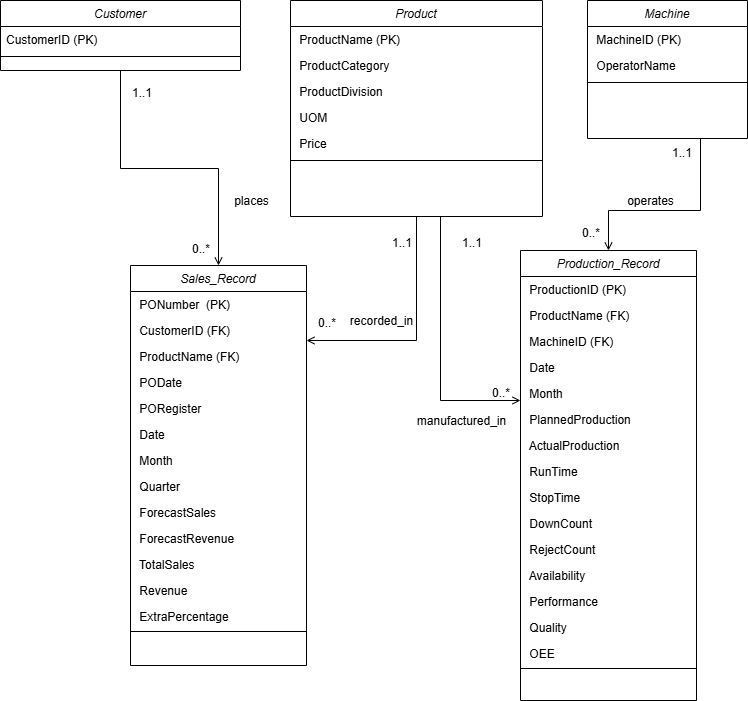

The diagram above was exported from draw.io. Its source (the exported page's mxGraphModel, read from the mxfile embedded in the PNG):
<mxGraphModel dx="2428" dy="1312" grid="1" gridSize="10" guides="1" tooltips="1" connect="1" arrows="1" fold="1" page="1" pageScale="1" pageWidth="827" pageHeight="1169" math="0" shadow="0">
  <root>
    <mxCell id="WIyWlLk6GJQsqaUBKTNV-0" />
    <mxCell id="WIyWlLk6GJQsqaUBKTNV-1" parent="WIyWlLk6GJQsqaUBKTNV-0" />
    <mxCell id="zkfFHV4jXpPFQw0GAbJ--0" parent="WIyWlLk6GJQsqaUBKTNV-1" style="swimlane;fontStyle=2;align=center;verticalAlign=top;childLayout=stackLayout;horizontal=1;startSize=26;horizontalStack=0;resizeParent=1;resizeLast=0;collapsible=1;marginBottom=0;rounded=0;shadow=0;strokeWidth=1;" value="Customer" vertex="1">
      <mxGeometry height="70" width="240" x="80" y="120" as="geometry">
        <mxRectangle height="26" width="160" x="230" y="140" as="alternateBounds" />
      </mxGeometry>
    </mxCell>
    <mxCell id="zkfFHV4jXpPFQw0GAbJ--1" parent="zkfFHV4jXpPFQw0GAbJ--0" style="text;align=left;verticalAlign=top;spacingLeft=4;spacingRight=4;overflow=hidden;rotatable=0;points=[[0,0.5],[1,0.5]];portConstraint=eastwest;" value="CustomerID (PK)" vertex="1">
      <mxGeometry height="26" width="240" y="26" as="geometry" />
    </mxCell>
    <mxCell id="zkfFHV4jXpPFQw0GAbJ--4" parent="zkfFHV4jXpPFQw0GAbJ--0" style="line;html=1;strokeWidth=1;align=left;verticalAlign=middle;spacingTop=-1;spacingLeft=3;spacingRight=3;rotatable=0;labelPosition=right;points=[];portConstraint=eastwest;" value="" vertex="1">
      <mxGeometry height="8" width="240" y="52" as="geometry" />
    </mxCell>
    <mxCell id="zkfFHV4jXpPFQw0GAbJ--6" parent="WIyWlLk6GJQsqaUBKTNV-1" style="swimlane;fontStyle=2;align=center;verticalAlign=top;childLayout=stackLayout;horizontal=1;startSize=26;horizontalStack=0;resizeParent=1;resizeLast=0;collapsible=1;marginBottom=0;rounded=0;shadow=0;strokeWidth=1;" value="Machine" vertex="1">
      <mxGeometry height="138" width="160" x="667" y="120" as="geometry">
        <mxRectangle height="26" width="160" x="130" y="380" as="alternateBounds" />
      </mxGeometry>
    </mxCell>
    <mxCell id="zkfFHV4jXpPFQw0GAbJ--7" parent="zkfFHV4jXpPFQw0GAbJ--6" style="text;align=left;verticalAlign=top;spacingLeft=4;spacingRight=4;overflow=hidden;rotatable=0;points=[[0,0.5],[1,0.5]];portConstraint=eastwest;" value=" MachineID (PK)" vertex="1">
      <mxGeometry height="26" width="160" y="26" as="geometry" />
    </mxCell>
    <mxCell id="zkfFHV4jXpPFQw0GAbJ--8" parent="zkfFHV4jXpPFQw0GAbJ--6" style="text;align=left;verticalAlign=top;spacingLeft=4;spacingRight=4;overflow=hidden;rotatable=0;points=[[0,0.5],[1,0.5]];portConstraint=eastwest;rounded=0;shadow=0;html=0;" value=" OperatorName " vertex="1">
      <mxGeometry height="26" width="160" y="52" as="geometry" />
    </mxCell>
    <mxCell id="zkfFHV4jXpPFQw0GAbJ--9" parent="zkfFHV4jXpPFQw0GAbJ--6" style="line;html=1;strokeWidth=1;align=left;verticalAlign=middle;spacingTop=-1;spacingLeft=3;spacingRight=3;rotatable=0;labelPosition=right;points=[];portConstraint=eastwest;" value="" vertex="1">
      <mxGeometry height="8" width="160" y="78" as="geometry" />
    </mxCell>
    <mxCell id="zkfFHV4jXpPFQw0GAbJ--13" parent="WIyWlLk6GJQsqaUBKTNV-1" style="swimlane;fontStyle=2;align=center;verticalAlign=top;childLayout=stackLayout;horizontal=1;startSize=26;horizontalStack=0;resizeParent=1;resizeLast=0;collapsible=1;marginBottom=0;rounded=0;shadow=0;strokeWidth=1;" value="Sales_Record" vertex="1">
      <mxGeometry height="400" width="176" x="210" y="385" as="geometry">
        <mxRectangle height="26" width="170" x="340" y="380" as="alternateBounds" />
      </mxGeometry>
    </mxCell>
    <mxCell id="zkfFHV4jXpPFQw0GAbJ--14" parent="zkfFHV4jXpPFQw0GAbJ--13" style="text;align=left;verticalAlign=top;spacingLeft=4;spacingRight=4;overflow=hidden;rotatable=0;points=[[0,0.5],[1,0.5]];portConstraint=eastwest;" value=" PONumber  (PK)" vertex="1">
      <mxGeometry height="26" width="176" y="26" as="geometry" />
    </mxCell>
    <mxCell id="q2pp9BN5BBipmiIVL9lY-0" parent="zkfFHV4jXpPFQw0GAbJ--13" style="text;align=left;verticalAlign=top;spacingLeft=4;spacingRight=4;overflow=hidden;rotatable=0;points=[[0,0.5],[1,0.5]];portConstraint=eastwest;" value=" CustomerID (FK)" vertex="1">
      <mxGeometry height="26" width="176" y="52" as="geometry" />
    </mxCell>
    <mxCell id="q2pp9BN5BBipmiIVL9lY-1" parent="zkfFHV4jXpPFQw0GAbJ--13" style="text;align=left;verticalAlign=top;spacingLeft=4;spacingRight=4;overflow=hidden;rotatable=0;points=[[0,0.5],[1,0.5]];portConstraint=eastwest;" value=" ProductName (FK)" vertex="1">
      <mxGeometry height="26" width="176" y="78" as="geometry" />
    </mxCell>
    <mxCell id="q2pp9BN5BBipmiIVL9lY-2" parent="zkfFHV4jXpPFQw0GAbJ--13" style="text;align=left;verticalAlign=top;spacingLeft=4;spacingRight=4;overflow=hidden;rotatable=0;points=[[0,0.5],[1,0.5]];portConstraint=eastwest;" value=" PODate " vertex="1">
      <mxGeometry height="26" width="176" y="104" as="geometry" />
    </mxCell>
    <mxCell id="q2pp9BN5BBipmiIVL9lY-3" parent="zkfFHV4jXpPFQw0GAbJ--13" style="text;align=left;verticalAlign=top;spacingLeft=4;spacingRight=4;overflow=hidden;rotatable=0;points=[[0,0.5],[1,0.5]];portConstraint=eastwest;" value=" PORegister" vertex="1">
      <mxGeometry height="26" width="176" y="130" as="geometry" />
    </mxCell>
    <mxCell id="q2pp9BN5BBipmiIVL9lY-4" parent="zkfFHV4jXpPFQw0GAbJ--13" style="text;align=left;verticalAlign=top;spacingLeft=4;spacingRight=4;overflow=hidden;rotatable=0;points=[[0,0.5],[1,0.5]];portConstraint=eastwest;" value=" Date " vertex="1">
      <mxGeometry height="26" width="176" y="156" as="geometry" />
    </mxCell>
    <mxCell id="q2pp9BN5BBipmiIVL9lY-5" parent="zkfFHV4jXpPFQw0GAbJ--13" style="text;align=left;verticalAlign=top;spacingLeft=4;spacingRight=4;overflow=hidden;rotatable=0;points=[[0,0.5],[1,0.5]];portConstraint=eastwest;" value=" Month " vertex="1">
      <mxGeometry height="26" width="176" y="182" as="geometry" />
    </mxCell>
    <mxCell id="q2pp9BN5BBipmiIVL9lY-6" parent="zkfFHV4jXpPFQw0GAbJ--13" style="text;align=left;verticalAlign=top;spacingLeft=4;spacingRight=4;overflow=hidden;rotatable=0;points=[[0,0.5],[1,0.5]];portConstraint=eastwest;" value=" Quarter " vertex="1">
      <mxGeometry height="26" width="176" y="208" as="geometry" />
    </mxCell>
    <mxCell id="q2pp9BN5BBipmiIVL9lY-7" parent="zkfFHV4jXpPFQw0GAbJ--13" style="text;align=left;verticalAlign=top;spacingLeft=4;spacingRight=4;overflow=hidden;rotatable=0;points=[[0,0.5],[1,0.5]];portConstraint=eastwest;" value=" ForecastSales " vertex="1">
      <mxGeometry height="26" width="176" y="234" as="geometry" />
    </mxCell>
    <mxCell id="q2pp9BN5BBipmiIVL9lY-8" parent="zkfFHV4jXpPFQw0GAbJ--13" style="text;align=left;verticalAlign=top;spacingLeft=4;spacingRight=4;overflow=hidden;rotatable=0;points=[[0,0.5],[1,0.5]];portConstraint=eastwest;" value=" ForecastRevenue " vertex="1">
      <mxGeometry height="26" width="176" y="260" as="geometry" />
    </mxCell>
    <mxCell id="q2pp9BN5BBipmiIVL9lY-9" parent="zkfFHV4jXpPFQw0GAbJ--13" style="text;align=left;verticalAlign=top;spacingLeft=4;spacingRight=4;overflow=hidden;rotatable=0;points=[[0,0.5],[1,0.5]];portConstraint=eastwest;" value=" TotalSales " vertex="1">
      <mxGeometry height="26" width="176" y="286" as="geometry" />
    </mxCell>
    <mxCell id="q2pp9BN5BBipmiIVL9lY-11" parent="zkfFHV4jXpPFQw0GAbJ--13" style="text;align=left;verticalAlign=top;spacingLeft=4;spacingRight=4;overflow=hidden;rotatable=0;points=[[0,0.5],[1,0.5]];portConstraint=eastwest;" value=" Revenue " vertex="1">
      <mxGeometry height="26" width="176" y="312" as="geometry" />
    </mxCell>
    <mxCell id="q2pp9BN5BBipmiIVL9lY-10" parent="zkfFHV4jXpPFQw0GAbJ--13" style="text;align=left;verticalAlign=top;spacingLeft=4;spacingRight=4;overflow=hidden;rotatable=0;points=[[0,0.5],[1,0.5]];portConstraint=eastwest;" value=" ExtraPercentage " vertex="1">
      <mxGeometry height="26" width="176" y="338" as="geometry" />
    </mxCell>
    <mxCell id="zkfFHV4jXpPFQw0GAbJ--15" parent="zkfFHV4jXpPFQw0GAbJ--13" style="line;html=1;strokeWidth=1;align=left;verticalAlign=middle;spacingTop=-1;spacingLeft=3;spacingRight=3;rotatable=0;labelPosition=right;points=[];portConstraint=eastwest;" value="" vertex="1">
      <mxGeometry height="4" width="176" y="364" as="geometry" />
    </mxCell>
    <mxCell id="zkfFHV4jXpPFQw0GAbJ--17" parent="WIyWlLk6GJQsqaUBKTNV-1" style="swimlane;fontStyle=2;align=center;verticalAlign=top;childLayout=stackLayout;horizontal=1;startSize=26;horizontalStack=0;resizeParent=1;resizeLast=0;collapsible=1;marginBottom=0;rounded=0;shadow=0;strokeWidth=1;" value="Product" vertex="1">
      <mxGeometry height="216" width="252" x="370" y="120" as="geometry">
        <mxRectangle height="26" width="160" x="550" y="140" as="alternateBounds" />
      </mxGeometry>
    </mxCell>
    <mxCell id="zkfFHV4jXpPFQw0GAbJ--18" parent="zkfFHV4jXpPFQw0GAbJ--17" style="text;align=left;verticalAlign=top;spacingLeft=4;spacingRight=4;overflow=hidden;rotatable=0;points=[[0,0.5],[1,0.5]];portConstraint=eastwest;" value=" ProductName (PK)" vertex="1">
      <mxGeometry height="26" width="252" y="26" as="geometry" />
    </mxCell>
    <mxCell id="zkfFHV4jXpPFQw0GAbJ--19" parent="zkfFHV4jXpPFQw0GAbJ--17" style="text;align=left;verticalAlign=top;spacingLeft=4;spacingRight=4;overflow=hidden;rotatable=0;points=[[0,0.5],[1,0.5]];portConstraint=eastwest;rounded=0;shadow=0;html=0;" value=" ProductCategory " vertex="1">
      <mxGeometry height="26" width="252" y="52" as="geometry" />
    </mxCell>
    <mxCell id="zkfFHV4jXpPFQw0GAbJ--20" parent="zkfFHV4jXpPFQw0GAbJ--17" style="text;align=left;verticalAlign=top;spacingLeft=4;spacingRight=4;overflow=hidden;rotatable=0;points=[[0,0.5],[1,0.5]];portConstraint=eastwest;rounded=0;shadow=0;html=0;" value=" ProductDivision" vertex="1">
      <mxGeometry height="26" width="252" y="78" as="geometry" />
    </mxCell>
    <mxCell id="zkfFHV4jXpPFQw0GAbJ--21" parent="zkfFHV4jXpPFQw0GAbJ--17" style="text;align=left;verticalAlign=top;spacingLeft=4;spacingRight=4;overflow=hidden;rotatable=0;points=[[0,0.5],[1,0.5]];portConstraint=eastwest;rounded=0;shadow=0;html=0;" value=" UOM" vertex="1">
      <mxGeometry height="26" width="252" y="104" as="geometry" />
    </mxCell>
    <mxCell id="zkfFHV4jXpPFQw0GAbJ--22" parent="zkfFHV4jXpPFQw0GAbJ--17" style="text;align=left;verticalAlign=top;spacingLeft=4;spacingRight=4;overflow=hidden;rotatable=0;points=[[0,0.5],[1,0.5]];portConstraint=eastwest;rounded=0;shadow=0;html=0;" value=" Price" vertex="1">
      <mxGeometry height="26" width="252" y="130" as="geometry" />
    </mxCell>
    <mxCell id="zkfFHV4jXpPFQw0GAbJ--23" parent="zkfFHV4jXpPFQw0GAbJ--17" style="line;html=1;strokeWidth=1;align=left;verticalAlign=middle;spacingTop=-1;spacingLeft=3;spacingRight=3;rotatable=0;labelPosition=right;points=[];portConstraint=eastwest;" value="" vertex="1">
      <mxGeometry height="8" width="252" y="156" as="geometry" />
    </mxCell>
    <mxCell id="zkfFHV4jXpPFQw0GAbJ--26" edge="1" parent="WIyWlLk6GJQsqaUBKTNV-1" source="zkfFHV4jXpPFQw0GAbJ--17" style="endArrow=open;shadow=0;strokeWidth=1;rounded=0;curved=0;endFill=1;edgeStyle=elbowEdgeStyle;elbow=vertical;exitX=0.5;exitY=1;exitDx=0;exitDy=0;" target="zkfFHV4jXpPFQw0GAbJ--13" value="">
      <mxGeometry relative="1" x="0.5" y="41" as="geometry">
        <mxPoint x="-40" y="32" as="offset" />
        <Array as="points">
          <mxPoint x="470" y="460" />
        </Array>
        <mxPoint x="380" y="192" as="sourcePoint" />
        <mxPoint x="540" y="192" as="targetPoint" />
      </mxGeometry>
    </mxCell>
    <mxCell id="zkfFHV4jXpPFQw0GAbJ--27" connectable="0" parent="zkfFHV4jXpPFQw0GAbJ--26" style="resizable=0;align=left;verticalAlign=bottom;labelBackgroundColor=none;fontSize=12;" value="1..1" vertex="1">
      <mxGeometry relative="1" x="-1" as="geometry">
        <mxPoint x="-26" y="34" as="offset" />
      </mxGeometry>
    </mxCell>
    <mxCell id="zkfFHV4jXpPFQw0GAbJ--28" connectable="0" parent="zkfFHV4jXpPFQw0GAbJ--26" style="resizable=0;align=right;verticalAlign=bottom;labelBackgroundColor=none;fontSize=12;" value="0..*" vertex="1">
      <mxGeometry relative="1" x="1" as="geometry">
        <mxPoint x="30" y="-10" as="offset" />
      </mxGeometry>
    </mxCell>
    <mxCell id="zkfFHV4jXpPFQw0GAbJ--29" connectable="0" parent="zkfFHV4jXpPFQw0GAbJ--26" style="text;html=1;resizable=0;points=[];;align=center;verticalAlign=middle;labelBackgroundColor=none;rounded=0;shadow=0;strokeWidth=1;fontSize=12;" value="recorded_in" vertex="1">
      <mxGeometry relative="1" x="0.5" y="49" as="geometry">
        <mxPoint x="16" y="-69" as="offset" />
      </mxGeometry>
    </mxCell>
    <mxCell id="q2pp9BN5BBipmiIVL9lY-12" parent="WIyWlLk6GJQsqaUBKTNV-1" style="swimlane;fontStyle=2;align=center;verticalAlign=top;childLayout=stackLayout;horizontal=1;startSize=26;horizontalStack=0;resizeParent=1;resizeLast=0;collapsible=1;marginBottom=0;rounded=0;shadow=0;strokeWidth=1;" value="Production_Record" vertex="1">
      <mxGeometry height="450" width="176" x="600" y="370" as="geometry">
        <mxRectangle height="26" width="170" x="340" y="380" as="alternateBounds" />
      </mxGeometry>
    </mxCell>
    <mxCell id="q2pp9BN5BBipmiIVL9lY-13" parent="q2pp9BN5BBipmiIVL9lY-12" style="text;align=left;verticalAlign=top;spacingLeft=4;spacingRight=4;overflow=hidden;rotatable=0;points=[[0,0.5],[1,0.5]];portConstraint=eastwest;" value=" ProductionID (PK)" vertex="1">
      <mxGeometry height="26" width="176" y="26" as="geometry" />
    </mxCell>
    <mxCell id="q2pp9BN5BBipmiIVL9lY-14" parent="q2pp9BN5BBipmiIVL9lY-12" style="text;align=left;verticalAlign=top;spacingLeft=4;spacingRight=4;overflow=hidden;rotatable=0;points=[[0,0.5],[1,0.5]];portConstraint=eastwest;" value=" ProductName (FK)" vertex="1">
      <mxGeometry height="26" width="176" y="52" as="geometry" />
    </mxCell>
    <mxCell id="q2pp9BN5BBipmiIVL9lY-15" parent="q2pp9BN5BBipmiIVL9lY-12" style="text;align=left;verticalAlign=top;spacingLeft=4;spacingRight=4;overflow=hidden;rotatable=0;points=[[0,0.5],[1,0.5]];portConstraint=eastwest;" value=" MachineID (FK)" vertex="1">
      <mxGeometry height="26" width="176" y="78" as="geometry" />
    </mxCell>
    <mxCell id="q2pp9BN5BBipmiIVL9lY-18" parent="q2pp9BN5BBipmiIVL9lY-12" style="text;align=left;verticalAlign=top;spacingLeft=4;spacingRight=4;overflow=hidden;rotatable=0;points=[[0,0.5],[1,0.5]];portConstraint=eastwest;" value=" Date" vertex="1">
      <mxGeometry height="26" width="176" y="104" as="geometry" />
    </mxCell>
    <mxCell id="q2pp9BN5BBipmiIVL9lY-19" parent="q2pp9BN5BBipmiIVL9lY-12" style="text;align=left;verticalAlign=top;spacingLeft=4;spacingRight=4;overflow=hidden;rotatable=0;points=[[0,0.5],[1,0.5]];portConstraint=eastwest;" value=" Month" vertex="1">
      <mxGeometry height="26" width="176" y="130" as="geometry" />
    </mxCell>
    <mxCell id="q2pp9BN5BBipmiIVL9lY-16" parent="q2pp9BN5BBipmiIVL9lY-12" style="text;align=left;verticalAlign=top;spacingLeft=4;spacingRight=4;overflow=hidden;rotatable=0;points=[[0,0.5],[1,0.5]];portConstraint=eastwest;" value=" PlannedProduction" vertex="1">
      <mxGeometry height="26" width="176" y="156" as="geometry" />
    </mxCell>
    <mxCell id="q2pp9BN5BBipmiIVL9lY-17" parent="q2pp9BN5BBipmiIVL9lY-12" style="text;align=left;verticalAlign=top;spacingLeft=4;spacingRight=4;overflow=hidden;rotatable=0;points=[[0,0.5],[1,0.5]];portConstraint=eastwest;" value=" ActualProduction" vertex="1">
      <mxGeometry height="26" width="176" y="182" as="geometry" />
    </mxCell>
    <mxCell id="q2pp9BN5BBipmiIVL9lY-20" parent="q2pp9BN5BBipmiIVL9lY-12" style="text;align=left;verticalAlign=top;spacingLeft=4;spacingRight=4;overflow=hidden;rotatable=0;points=[[0,0.5],[1,0.5]];portConstraint=eastwest;" value=" RunTime " vertex="1">
      <mxGeometry height="26" width="176" y="208" as="geometry" />
    </mxCell>
    <mxCell id="q2pp9BN5BBipmiIVL9lY-21" parent="q2pp9BN5BBipmiIVL9lY-12" style="text;align=left;verticalAlign=top;spacingLeft=4;spacingRight=4;overflow=hidden;rotatable=0;points=[[0,0.5],[1,0.5]];portConstraint=eastwest;" value=" StopTime " vertex="1">
      <mxGeometry height="26" width="176" y="234" as="geometry" />
    </mxCell>
    <mxCell id="q2pp9BN5BBipmiIVL9lY-22" parent="q2pp9BN5BBipmiIVL9lY-12" style="text;align=left;verticalAlign=top;spacingLeft=4;spacingRight=4;overflow=hidden;rotatable=0;points=[[0,0.5],[1,0.5]];portConstraint=eastwest;" value=" DownCount" vertex="1">
      <mxGeometry height="26" width="176" y="260" as="geometry" />
    </mxCell>
    <mxCell id="q2pp9BN5BBipmiIVL9lY-23" parent="q2pp9BN5BBipmiIVL9lY-12" style="text;align=left;verticalAlign=top;spacingLeft=4;spacingRight=4;overflow=hidden;rotatable=0;points=[[0,0.5],[1,0.5]];portConstraint=eastwest;" value=" RejectCount" vertex="1">
      <mxGeometry height="26" width="176" y="286" as="geometry" />
    </mxCell>
    <mxCell id="q2pp9BN5BBipmiIVL9lY-24" parent="q2pp9BN5BBipmiIVL9lY-12" style="text;align=left;verticalAlign=top;spacingLeft=4;spacingRight=4;overflow=hidden;rotatable=0;points=[[0,0.5],[1,0.5]];portConstraint=eastwest;" value=" Availability " vertex="1">
      <mxGeometry height="26" width="176" y="312" as="geometry" />
    </mxCell>
    <mxCell id="q2pp9BN5BBipmiIVL9lY-25" parent="q2pp9BN5BBipmiIVL9lY-12" style="text;align=left;verticalAlign=top;spacingLeft=4;spacingRight=4;overflow=hidden;rotatable=0;points=[[0,0.5],[1,0.5]];portConstraint=eastwest;" value=" Performance " vertex="1">
      <mxGeometry height="26" width="176" y="338" as="geometry" />
    </mxCell>
    <mxCell id="q2pp9BN5BBipmiIVL9lY-27" parent="q2pp9BN5BBipmiIVL9lY-12" style="text;align=left;verticalAlign=top;spacingLeft=4;spacingRight=4;overflow=hidden;rotatable=0;points=[[0,0.5],[1,0.5]];portConstraint=eastwest;" value=" Quality" vertex="1">
      <mxGeometry height="26" width="176" y="364" as="geometry" />
    </mxCell>
    <mxCell id="q2pp9BN5BBipmiIVL9lY-28" parent="q2pp9BN5BBipmiIVL9lY-12" style="text;align=left;verticalAlign=top;spacingLeft=4;spacingRight=4;overflow=hidden;rotatable=0;points=[[0,0.5],[1,0.5]];portConstraint=eastwest;" value=" OEE " vertex="1">
      <mxGeometry height="26" width="176" y="390" as="geometry" />
    </mxCell>
    <mxCell id="q2pp9BN5BBipmiIVL9lY-26" parent="q2pp9BN5BBipmiIVL9lY-12" style="line;html=1;strokeWidth=1;align=left;verticalAlign=middle;spacingTop=-1;spacingLeft=3;spacingRight=3;rotatable=0;labelPosition=right;points=[];portConstraint=eastwest;" value="" vertex="1">
      <mxGeometry height="4" width="176" y="416" as="geometry" />
    </mxCell>
    <mxCell id="q2pp9BN5BBipmiIVL9lY-29" edge="1" parent="WIyWlLk6GJQsqaUBKTNV-1" source="zkfFHV4jXpPFQw0GAbJ--0" style="endArrow=open;shadow=0;strokeWidth=1;rounded=0;curved=0;endFill=1;edgeStyle=elbowEdgeStyle;elbow=vertical;" target="zkfFHV4jXpPFQw0GAbJ--13" value="">
      <mxGeometry relative="1" x="0.5" y="41" as="geometry">
        <mxPoint x="-40" y="32" as="offset" />
        <mxPoint x="166" y="230" as="sourcePoint" />
        <mxPoint x="234" y="320.43" as="targetPoint" />
      </mxGeometry>
    </mxCell>
    <mxCell id="q2pp9BN5BBipmiIVL9lY-30" connectable="0" parent="q2pp9BN5BBipmiIVL9lY-29" style="resizable=0;align=left;verticalAlign=bottom;labelBackgroundColor=none;fontSize=12;" value="1..1" vertex="1">
      <mxGeometry relative="1" x="-1" as="geometry">
        <mxPoint x="10" y="30" as="offset" />
      </mxGeometry>
    </mxCell>
    <mxCell id="q2pp9BN5BBipmiIVL9lY-31" connectable="0" parent="q2pp9BN5BBipmiIVL9lY-29" style="resizable=0;align=right;verticalAlign=bottom;labelBackgroundColor=none;fontSize=12;" value="0..*" vertex="1">
      <mxGeometry relative="1" x="1" as="geometry">
        <mxPoint x="-8" y="-10" as="offset" />
      </mxGeometry>
    </mxCell>
    <mxCell id="q2pp9BN5BBipmiIVL9lY-32" connectable="0" parent="q2pp9BN5BBipmiIVL9lY-29" style="text;html=1;resizable=0;points=[];;align=center;verticalAlign=middle;labelBackgroundColor=none;rounded=0;shadow=0;strokeWidth=1;fontSize=12;" value="places" vertex="1">
      <mxGeometry relative="1" x="0.5" y="49" as="geometry">
        <mxPoint x="-17" y="8" as="offset" />
      </mxGeometry>
    </mxCell>
    <mxCell id="q2pp9BN5BBipmiIVL9lY-39" edge="1" parent="WIyWlLk6GJQsqaUBKTNV-1" source="zkfFHV4jXpPFQw0GAbJ--6" style="endArrow=open;shadow=0;strokeWidth=1;rounded=0;curved=0;endFill=1;edgeStyle=elbowEdgeStyle;elbow=vertical;" target="q2pp9BN5BBipmiIVL9lY-12" value="">
      <mxGeometry relative="1" x="0.5" y="41" as="geometry">
        <mxPoint x="-40" y="32" as="offset" />
        <Array as="points">
          <mxPoint x="780" y="330" />
        </Array>
        <mxPoint x="-110" y="155" as="sourcePoint" />
        <mxPoint x="-130" y="350" as="targetPoint" />
      </mxGeometry>
    </mxCell>
    <mxCell id="q2pp9BN5BBipmiIVL9lY-40" connectable="0" parent="q2pp9BN5BBipmiIVL9lY-39" style="resizable=0;align=left;verticalAlign=bottom;labelBackgroundColor=none;fontSize=12;" value="1..1" vertex="1">
      <mxGeometry relative="1" x="-1" as="geometry">
        <mxPoint x="-30" y="22" as="offset" />
      </mxGeometry>
    </mxCell>
    <mxCell id="q2pp9BN5BBipmiIVL9lY-41" connectable="0" parent="q2pp9BN5BBipmiIVL9lY-39" style="resizable=0;align=right;verticalAlign=bottom;labelBackgroundColor=none;fontSize=12;" value="0..*" vertex="1">
      <mxGeometry relative="1" x="1" as="geometry">
        <mxPoint x="-8" y="-10" as="offset" />
      </mxGeometry>
    </mxCell>
    <mxCell id="q2pp9BN5BBipmiIVL9lY-42" connectable="0" parent="q2pp9BN5BBipmiIVL9lY-39" style="text;html=1;resizable=0;points=[];;align=center;verticalAlign=middle;labelBackgroundColor=none;rounded=0;shadow=0;strokeWidth=1;fontSize=12;" value="operates" vertex="1">
      <mxGeometry relative="1" x="0.5" y="49" as="geometry">
        <mxPoint x="31" y="-59" as="offset" />
      </mxGeometry>
    </mxCell>
    <mxCell id="q2pp9BN5BBipmiIVL9lY-43" edge="1" parent="WIyWlLk6GJQsqaUBKTNV-1" style="endArrow=open;shadow=0;strokeWidth=1;rounded=0;curved=0;endFill=1;edgeStyle=elbowEdgeStyle;elbow=vertical;" target="q2pp9BN5BBipmiIVL9lY-12" value="">
      <mxGeometry relative="1" x="0.5" y="41" as="geometry">
        <mxPoint x="-40" y="32" as="offset" />
        <Array as="points">
          <mxPoint x="550" y="520" />
          <mxPoint x="520" y="470" />
        </Array>
        <mxPoint x="520" y="336" as="sourcePoint" />
        <mxPoint x="640" y="470" as="targetPoint" />
      </mxGeometry>
    </mxCell>
    <mxCell id="q2pp9BN5BBipmiIVL9lY-44" connectable="0" parent="q2pp9BN5BBipmiIVL9lY-43" style="resizable=0;align=left;verticalAlign=bottom;labelBackgroundColor=none;fontSize=12;" value="1..1" vertex="1">
      <mxGeometry relative="1" x="-1" as="geometry">
        <mxPoint x="20" y="34" as="offset" />
      </mxGeometry>
    </mxCell>
    <mxCell id="q2pp9BN5BBipmiIVL9lY-45" connectable="0" parent="q2pp9BN5BBipmiIVL9lY-43" style="resizable=0;align=right;verticalAlign=bottom;labelBackgroundColor=none;fontSize=12;" value="0..*" vertex="1">
      <mxGeometry relative="1" x="1" as="geometry">
        <mxPoint x="-10" as="offset" />
      </mxGeometry>
    </mxCell>
    <mxCell id="q2pp9BN5BBipmiIVL9lY-46" connectable="0" parent="q2pp9BN5BBipmiIVL9lY-43" style="text;html=1;resizable=0;points=[];;align=center;verticalAlign=middle;labelBackgroundColor=none;rounded=0;shadow=0;strokeWidth=1;fontSize=12;" value="manufactured_in" vertex="1">
      <mxGeometry relative="1" x="0.5" y="49" as="geometry">
        <mxPoint x="6" y="69" as="offset" />
      </mxGeometry>
    </mxCell>
  </root>
</mxGraphModel>